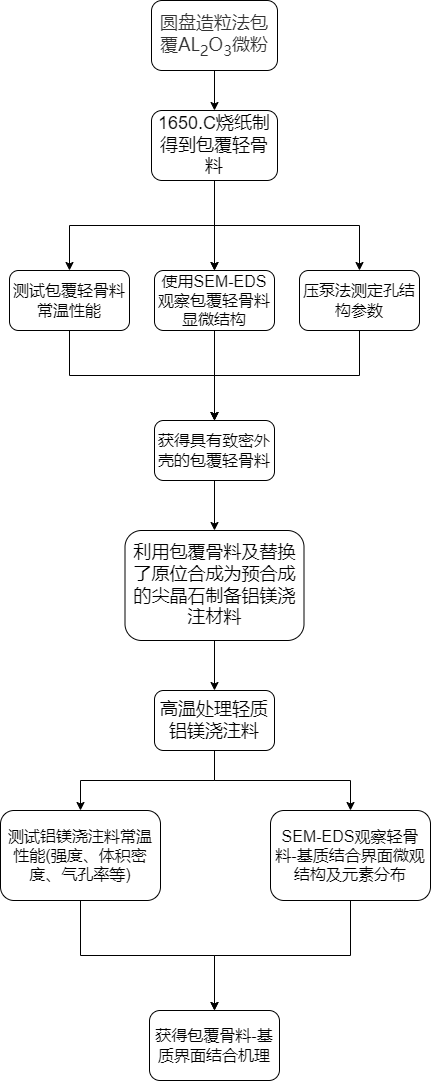

The diagram above was exported from draw.io. Its source (the exported page's mxGraphModel, read from the mxfile embedded in the PNG):
<mxGraphModel dx="1674" dy="819" grid="1" gridSize="10" guides="1" tooltips="1" connect="1" arrows="1" fold="1" page="1" pageScale="1" pageWidth="827" pageHeight="1169" math="0" shadow="0">
  <root>
    <mxCell id="0" />
    <mxCell id="1" parent="0" />
    <mxCell id="6gdKTeNsZCPP_S_P3IwS-3" value="" style="edgeStyle=orthogonalEdgeStyle;rounded=0;orthogonalLoop=1;jettySize=auto;html=1;" edge="1" parent="1" source="6gdKTeNsZCPP_S_P3IwS-1" target="6gdKTeNsZCPP_S_P3IwS-2">
      <mxGeometry relative="1" as="geometry" />
    </mxCell>
    <mxCell id="6gdKTeNsZCPP_S_P3IwS-1" value="&lt;span style=&quot;color: rgb(50, 50, 50); font-family: &amp;quot;Microsoft YaHei&amp;quot;, 微软雅黑, Arial; background-color: rgba(255, 255, 255, 0.01);&quot;&gt;&lt;font style=&quot;font-size: 18px;&quot;&gt;圆盘造粒法包覆AL&lt;sub style=&quot;&quot;&gt;2&lt;/sub&gt;O&lt;sub style=&quot;&quot;&gt;3&lt;/sub&gt;微粉&lt;/font&gt;&lt;/span&gt;" style="rounded=1;whiteSpace=wrap;html=1;" vertex="1" parent="1">
      <mxGeometry x="351" y="20" width="126" height="70" as="geometry" />
    </mxCell>
    <mxCell id="6gdKTeNsZCPP_S_P3IwS-5" value="" style="edgeStyle=orthogonalEdgeStyle;rounded=0;orthogonalLoop=1;jettySize=auto;html=1;exitX=0.5;exitY=1;exitDx=0;exitDy=0;" edge="1" parent="1" source="6gdKTeNsZCPP_S_P3IwS-2" target="6gdKTeNsZCPP_S_P3IwS-4">
      <mxGeometry relative="1" as="geometry" />
    </mxCell>
    <mxCell id="6gdKTeNsZCPP_S_P3IwS-8" value="" style="edgeStyle=orthogonalEdgeStyle;rounded=0;orthogonalLoop=1;jettySize=auto;html=1;" edge="1" parent="1" source="6gdKTeNsZCPP_S_P3IwS-2" target="6gdKTeNsZCPP_S_P3IwS-7">
      <mxGeometry relative="1" as="geometry" />
    </mxCell>
    <mxCell id="6gdKTeNsZCPP_S_P3IwS-9" value="" style="edgeStyle=orthogonalEdgeStyle;rounded=0;orthogonalLoop=1;jettySize=auto;html=1;" edge="1" parent="1" source="6gdKTeNsZCPP_S_P3IwS-2" target="6gdKTeNsZCPP_S_P3IwS-7">
      <mxGeometry relative="1" as="geometry" />
    </mxCell>
    <mxCell id="6gdKTeNsZCPP_S_P3IwS-11" value="" style="edgeStyle=orthogonalEdgeStyle;rounded=0;orthogonalLoop=1;jettySize=auto;html=1;exitX=0.5;exitY=1;exitDx=0;exitDy=0;" edge="1" parent="1" source="6gdKTeNsZCPP_S_P3IwS-2" target="6gdKTeNsZCPP_S_P3IwS-10">
      <mxGeometry relative="1" as="geometry">
        <mxPoint x="440" y="270" as="sourcePoint" />
      </mxGeometry>
    </mxCell>
    <mxCell id="6gdKTeNsZCPP_S_P3IwS-2" value="&lt;font style=&quot;font-size: 18px;&quot;&gt;1650.C烧纸制得到包覆轻骨料&lt;/font&gt;" style="whiteSpace=wrap;html=1;rounded=1;" vertex="1" parent="1">
      <mxGeometry x="351" y="130" width="126" height="70" as="geometry" />
    </mxCell>
    <mxCell id="6gdKTeNsZCPP_S_P3IwS-13" value="" style="edgeStyle=orthogonalEdgeStyle;rounded=0;orthogonalLoop=1;jettySize=auto;html=1;exitX=0.5;exitY=1;exitDx=0;exitDy=0;" edge="1" parent="1" source="6gdKTeNsZCPP_S_P3IwS-4" target="6gdKTeNsZCPP_S_P3IwS-12">
      <mxGeometry relative="1" as="geometry">
        <mxPoint x="210" y="460" as="sourcePoint" />
      </mxGeometry>
    </mxCell>
    <mxCell id="6gdKTeNsZCPP_S_P3IwS-4" value="&lt;font size=&quot;3&quot;&gt;测试包覆轻骨料常温性能&lt;/font&gt;" style="whiteSpace=wrap;html=1;rounded=1;" vertex="1" parent="1">
      <mxGeometry x="209" y="290" width="120" height="60" as="geometry" />
    </mxCell>
    <mxCell id="6gdKTeNsZCPP_S_P3IwS-14" style="edgeStyle=orthogonalEdgeStyle;rounded=0;orthogonalLoop=1;jettySize=auto;html=1;entryX=0.5;entryY=0;entryDx=0;entryDy=0;" edge="1" parent="1" source="6gdKTeNsZCPP_S_P3IwS-7" target="6gdKTeNsZCPP_S_P3IwS-12">
      <mxGeometry relative="1" as="geometry" />
    </mxCell>
    <mxCell id="6gdKTeNsZCPP_S_P3IwS-7" value="&lt;font size=&quot;3&quot;&gt;使用SEM-EDS观察包覆轻骨料显微结构&lt;/font&gt;" style="whiteSpace=wrap;html=1;rounded=1;" vertex="1" parent="1">
      <mxGeometry x="354" y="290" width="120" height="60" as="geometry" />
    </mxCell>
    <mxCell id="6gdKTeNsZCPP_S_P3IwS-15" style="edgeStyle=orthogonalEdgeStyle;rounded=0;orthogonalLoop=1;jettySize=auto;html=1;entryX=0.5;entryY=0;entryDx=0;entryDy=0;exitX=0.5;exitY=1;exitDx=0;exitDy=0;" edge="1" parent="1" source="6gdKTeNsZCPP_S_P3IwS-10" target="6gdKTeNsZCPP_S_P3IwS-12">
      <mxGeometry relative="1" as="geometry" />
    </mxCell>
    <mxCell id="6gdKTeNsZCPP_S_P3IwS-10" value="&lt;font size=&quot;3&quot;&gt;压泵法测定孔结构参数&lt;/font&gt;" style="whiteSpace=wrap;html=1;rounded=1;" vertex="1" parent="1">
      <mxGeometry x="499" y="290" width="120" height="60" as="geometry" />
    </mxCell>
    <mxCell id="6gdKTeNsZCPP_S_P3IwS-18" value="" style="edgeStyle=orthogonalEdgeStyle;rounded=0;orthogonalLoop=1;jettySize=auto;html=1;" edge="1" parent="1" source="6gdKTeNsZCPP_S_P3IwS-12" target="6gdKTeNsZCPP_S_P3IwS-17">
      <mxGeometry relative="1" as="geometry" />
    </mxCell>
    <mxCell id="6gdKTeNsZCPP_S_P3IwS-12" value="&lt;font size=&quot;3&quot;&gt;获得具有致密外壳的包覆轻骨料&lt;/font&gt;" style="whiteSpace=wrap;html=1;rounded=1;" vertex="1" parent="1">
      <mxGeometry x="354" y="440" width="120" height="60" as="geometry" />
    </mxCell>
    <mxCell id="6gdKTeNsZCPP_S_P3IwS-20" value="" style="edgeStyle=orthogonalEdgeStyle;rounded=0;orthogonalLoop=1;jettySize=auto;html=1;" edge="1" parent="1" source="6gdKTeNsZCPP_S_P3IwS-17" target="6gdKTeNsZCPP_S_P3IwS-19">
      <mxGeometry relative="1" as="geometry" />
    </mxCell>
    <mxCell id="6gdKTeNsZCPP_S_P3IwS-17" value="&lt;font style=&quot;font-size: 18px;&quot;&gt;利用包覆骨料及替换了原位合成为预合成的尖晶石制备铝镁浇注材料&lt;/font&gt;" style="whiteSpace=wrap;html=1;rounded=1;" vertex="1" parent="1">
      <mxGeometry x="324.5" y="550" width="179" height="110" as="geometry" />
    </mxCell>
    <mxCell id="6gdKTeNsZCPP_S_P3IwS-22" value="" style="edgeStyle=orthogonalEdgeStyle;rounded=0;orthogonalLoop=1;jettySize=auto;html=1;" edge="1" parent="1" source="6gdKTeNsZCPP_S_P3IwS-19" target="6gdKTeNsZCPP_S_P3IwS-21">
      <mxGeometry relative="1" as="geometry" />
    </mxCell>
    <mxCell id="6gdKTeNsZCPP_S_P3IwS-24" value="" style="edgeStyle=orthogonalEdgeStyle;rounded=0;orthogonalLoop=1;jettySize=auto;html=1;entryX=0.5;entryY=0;entryDx=0;entryDy=0;" edge="1" parent="1" source="6gdKTeNsZCPP_S_P3IwS-19" target="6gdKTeNsZCPP_S_P3IwS-25">
      <mxGeometry relative="1" as="geometry">
        <mxPoint x="510" y="830" as="targetPoint" />
      </mxGeometry>
    </mxCell>
    <mxCell id="6gdKTeNsZCPP_S_P3IwS-19" value="&lt;font style=&quot;font-size: 18px;&quot;&gt;高温处理轻质铝镁浇注料&lt;/font&gt;" style="whiteSpace=wrap;html=1;rounded=1;" vertex="1" parent="1">
      <mxGeometry x="354" y="710" width="120" height="60" as="geometry" />
    </mxCell>
    <mxCell id="6gdKTeNsZCPP_S_P3IwS-27" value="" style="edgeStyle=orthogonalEdgeStyle;rounded=0;orthogonalLoop=1;jettySize=auto;html=1;" edge="1" parent="1" source="6gdKTeNsZCPP_S_P3IwS-21" target="6gdKTeNsZCPP_S_P3IwS-26">
      <mxGeometry relative="1" as="geometry" />
    </mxCell>
    <mxCell id="6gdKTeNsZCPP_S_P3IwS-21" value="&lt;font size=&quot;3&quot;&gt;测试铝镁浇注料常温性能(强度、体积密度、气孔率等)&lt;/font&gt;" style="whiteSpace=wrap;html=1;rounded=1;" vertex="1" parent="1">
      <mxGeometry x="200" y="830" width="160" height="90" as="geometry" />
    </mxCell>
    <mxCell id="6gdKTeNsZCPP_S_P3IwS-28" style="edgeStyle=orthogonalEdgeStyle;rounded=0;orthogonalLoop=1;jettySize=auto;html=1;entryX=0.5;entryY=0;entryDx=0;entryDy=0;" edge="1" parent="1" source="6gdKTeNsZCPP_S_P3IwS-25" target="6gdKTeNsZCPP_S_P3IwS-26">
      <mxGeometry relative="1" as="geometry" />
    </mxCell>
    <mxCell id="6gdKTeNsZCPP_S_P3IwS-25" value="&lt;font size=&quot;3&quot;&gt;SEM-EDS观察轻骨料-基质结合界面微观结构及元素分布&lt;/font&gt;" style="whiteSpace=wrap;html=1;rounded=1;" vertex="1" parent="1">
      <mxGeometry x="470" y="830" width="160" height="90" as="geometry" />
    </mxCell>
    <mxCell id="6gdKTeNsZCPP_S_P3IwS-26" value="&lt;font size=&quot;3&quot;&gt;获得包覆骨料-基质界面结合机理&lt;/font&gt;" style="whiteSpace=wrap;html=1;rounded=1;" vertex="1" parent="1">
      <mxGeometry x="349" y="1030" width="130" height="70" as="geometry" />
    </mxCell>
  </root>
</mxGraphModel>